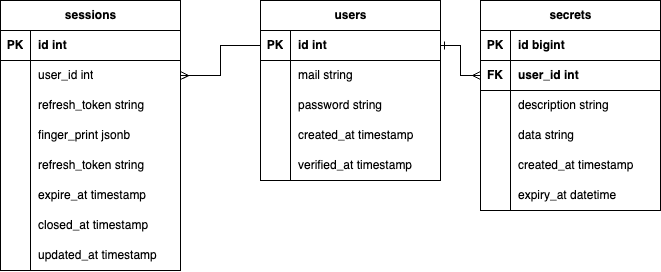

The diagram above was exported from draw.io. Its source (the exported page's mxGraphModel, read from the mxfile embedded in the PNG):
<mxGraphModel dx="1711" dy="650" grid="1" gridSize="10" guides="1" tooltips="1" connect="1" arrows="1" fold="1" page="1" pageScale="1" pageWidth="827" pageHeight="1169" math="0" shadow="0">
  <root>
    <mxCell id="0" />
    <mxCell id="1" parent="0" />
    <mxCell id="WdoYNyhY5fn_0Uc0i993-42" style="edgeStyle=orthogonalEdgeStyle;rounded=0;orthogonalLoop=1;jettySize=auto;html=1;exitX=1;exitY=0.25;exitDx=0;exitDy=0;entryX=0;entryY=0.5;entryDx=0;entryDy=0;endArrow=ERmany;endFill=0;startArrow=ERone;startFill=0;" parent="1" source="WdoYNyhY5fn_0Uc0i993-1" target="WdoYNyhY5fn_0Uc0i993-39" edge="1">
      <mxGeometry relative="1" as="geometry" />
    </mxCell>
    <mxCell id="WdoYNyhY5fn_0Uc0i993-1" value="users" style="shape=table;startSize=30;container=1;collapsible=1;childLayout=tableLayout;fixedRows=1;rowLines=0;fontStyle=1;align=center;resizeLast=1;html=1;" parent="1" vertex="1">
      <mxGeometry x="120" y="200" width="180" height="180" as="geometry" />
    </mxCell>
    <mxCell id="WdoYNyhY5fn_0Uc0i993-2" value="" style="shape=tableRow;horizontal=0;startSize=0;swimlaneHead=0;swimlaneBody=0;fillColor=none;collapsible=0;dropTarget=0;points=[[0,0.5],[1,0.5]];portConstraint=eastwest;top=0;left=0;right=0;bottom=1;" parent="WdoYNyhY5fn_0Uc0i993-1" vertex="1">
      <mxGeometry y="30" width="180" height="30" as="geometry" />
    </mxCell>
    <mxCell id="WdoYNyhY5fn_0Uc0i993-3" value="PK" style="shape=partialRectangle;connectable=0;fillColor=none;top=0;left=0;bottom=0;right=0;fontStyle=1;overflow=hidden;whiteSpace=wrap;html=1;" parent="WdoYNyhY5fn_0Uc0i993-2" vertex="1">
      <mxGeometry width="30" height="30" as="geometry">
        <mxRectangle width="30" height="30" as="alternateBounds" />
      </mxGeometry>
    </mxCell>
    <mxCell id="WdoYNyhY5fn_0Uc0i993-4" value="id int" style="shape=partialRectangle;connectable=0;fillColor=none;top=0;left=0;bottom=0;right=0;align=left;spacingLeft=6;fontStyle=1;overflow=hidden;whiteSpace=wrap;html=1;" parent="WdoYNyhY5fn_0Uc0i993-2" vertex="1">
      <mxGeometry x="30" width="150" height="30" as="geometry">
        <mxRectangle width="150" height="30" as="alternateBounds" />
      </mxGeometry>
    </mxCell>
    <mxCell id="WdoYNyhY5fn_0Uc0i993-5" value="" style="shape=tableRow;horizontal=0;startSize=0;swimlaneHead=0;swimlaneBody=0;fillColor=none;collapsible=0;dropTarget=0;points=[[0,0.5],[1,0.5]];portConstraint=eastwest;top=0;left=0;right=0;bottom=0;" parent="WdoYNyhY5fn_0Uc0i993-1" vertex="1">
      <mxGeometry y="60" width="180" height="30" as="geometry" />
    </mxCell>
    <mxCell id="WdoYNyhY5fn_0Uc0i993-6" value="" style="shape=partialRectangle;connectable=0;fillColor=none;top=0;left=0;bottom=0;right=0;editable=1;overflow=hidden;whiteSpace=wrap;html=1;" parent="WdoYNyhY5fn_0Uc0i993-5" vertex="1">
      <mxGeometry width="30" height="30" as="geometry">
        <mxRectangle width="30" height="30" as="alternateBounds" />
      </mxGeometry>
    </mxCell>
    <mxCell id="WdoYNyhY5fn_0Uc0i993-7" value="mail string" style="shape=partialRectangle;connectable=0;fillColor=none;top=0;left=0;bottom=0;right=0;align=left;spacingLeft=6;overflow=hidden;whiteSpace=wrap;html=1;" parent="WdoYNyhY5fn_0Uc0i993-5" vertex="1">
      <mxGeometry x="30" width="150" height="30" as="geometry">
        <mxRectangle width="150" height="30" as="alternateBounds" />
      </mxGeometry>
    </mxCell>
    <mxCell id="WdoYNyhY5fn_0Uc0i993-8" value="" style="shape=tableRow;horizontal=0;startSize=0;swimlaneHead=0;swimlaneBody=0;fillColor=none;collapsible=0;dropTarget=0;points=[[0,0.5],[1,0.5]];portConstraint=eastwest;top=0;left=0;right=0;bottom=0;" parent="WdoYNyhY5fn_0Uc0i993-1" vertex="1">
      <mxGeometry y="90" width="180" height="30" as="geometry" />
    </mxCell>
    <mxCell id="WdoYNyhY5fn_0Uc0i993-9" value="" style="shape=partialRectangle;connectable=0;fillColor=none;top=0;left=0;bottom=0;right=0;editable=1;overflow=hidden;whiteSpace=wrap;html=1;" parent="WdoYNyhY5fn_0Uc0i993-8" vertex="1">
      <mxGeometry width="30" height="30" as="geometry">
        <mxRectangle width="30" height="30" as="alternateBounds" />
      </mxGeometry>
    </mxCell>
    <mxCell id="WdoYNyhY5fn_0Uc0i993-10" value="password string" style="shape=partialRectangle;connectable=0;fillColor=none;top=0;left=0;bottom=0;right=0;align=left;spacingLeft=6;overflow=hidden;whiteSpace=wrap;html=1;" parent="WdoYNyhY5fn_0Uc0i993-8" vertex="1">
      <mxGeometry x="30" width="150" height="30" as="geometry">
        <mxRectangle width="150" height="30" as="alternateBounds" />
      </mxGeometry>
    </mxCell>
    <mxCell id="WdoYNyhY5fn_0Uc0i993-17" value="" style="shape=tableRow;horizontal=0;startSize=0;swimlaneHead=0;swimlaneBody=0;fillColor=none;collapsible=0;dropTarget=0;points=[[0,0.5],[1,0.5]];portConstraint=eastwest;top=0;left=0;right=0;bottom=0;" parent="WdoYNyhY5fn_0Uc0i993-1" vertex="1">
      <mxGeometry y="120" width="180" height="30" as="geometry" />
    </mxCell>
    <mxCell id="WdoYNyhY5fn_0Uc0i993-18" value="" style="shape=partialRectangle;connectable=0;fillColor=none;top=0;left=0;bottom=0;right=0;editable=1;overflow=hidden;whiteSpace=wrap;html=1;" parent="WdoYNyhY5fn_0Uc0i993-17" vertex="1">
      <mxGeometry width="30" height="30" as="geometry">
        <mxRectangle width="30" height="30" as="alternateBounds" />
      </mxGeometry>
    </mxCell>
    <mxCell id="WdoYNyhY5fn_0Uc0i993-19" value="created_at timestamp" style="shape=partialRectangle;connectable=0;fillColor=none;top=0;left=0;bottom=0;right=0;align=left;spacingLeft=6;overflow=hidden;whiteSpace=wrap;html=1;" parent="WdoYNyhY5fn_0Uc0i993-17" vertex="1">
      <mxGeometry x="30" width="150" height="30" as="geometry">
        <mxRectangle width="150" height="30" as="alternateBounds" />
      </mxGeometry>
    </mxCell>
    <mxCell id="WdoYNyhY5fn_0Uc0i993-20" value="" style="shape=tableRow;horizontal=0;startSize=0;swimlaneHead=0;swimlaneBody=0;fillColor=none;collapsible=0;dropTarget=0;points=[[0,0.5],[1,0.5]];portConstraint=eastwest;top=0;left=0;right=0;bottom=0;" parent="WdoYNyhY5fn_0Uc0i993-1" vertex="1">
      <mxGeometry y="150" width="180" height="30" as="geometry" />
    </mxCell>
    <mxCell id="WdoYNyhY5fn_0Uc0i993-21" value="" style="shape=partialRectangle;connectable=0;fillColor=none;top=0;left=0;bottom=0;right=0;editable=1;overflow=hidden;whiteSpace=wrap;html=1;" parent="WdoYNyhY5fn_0Uc0i993-20" vertex="1">
      <mxGeometry width="30" height="30" as="geometry">
        <mxRectangle width="30" height="30" as="alternateBounds" />
      </mxGeometry>
    </mxCell>
    <mxCell id="WdoYNyhY5fn_0Uc0i993-22" value="verified_at timestamp" style="shape=partialRectangle;connectable=0;fillColor=none;top=0;left=0;bottom=0;right=0;align=left;spacingLeft=6;overflow=hidden;whiteSpace=wrap;html=1;" parent="WdoYNyhY5fn_0Uc0i993-20" vertex="1">
      <mxGeometry x="30" width="150" height="30" as="geometry">
        <mxRectangle width="150" height="30" as="alternateBounds" />
      </mxGeometry>
    </mxCell>
    <mxCell id="WdoYNyhY5fn_0Uc0i993-23" value="secrets" style="shape=table;startSize=30;container=1;collapsible=1;childLayout=tableLayout;fixedRows=1;rowLines=0;fontStyle=1;align=center;resizeLast=1;html=1;" parent="1" vertex="1">
      <mxGeometry x="340" y="200" width="180" height="210" as="geometry">
        <mxRectangle x="340" y="200" width="80" height="30" as="alternateBounds" />
      </mxGeometry>
    </mxCell>
    <mxCell id="WdoYNyhY5fn_0Uc0i993-24" value="" style="shape=tableRow;horizontal=0;startSize=0;swimlaneHead=0;swimlaneBody=0;fillColor=none;collapsible=0;dropTarget=0;points=[[0,0.5],[1,0.5]];portConstraint=eastwest;top=0;left=0;right=0;bottom=1;" parent="WdoYNyhY5fn_0Uc0i993-23" vertex="1">
      <mxGeometry y="30" width="180" height="30" as="geometry" />
    </mxCell>
    <mxCell id="WdoYNyhY5fn_0Uc0i993-25" value="PK" style="shape=partialRectangle;connectable=0;fillColor=none;top=0;left=0;bottom=0;right=0;fontStyle=1;overflow=hidden;whiteSpace=wrap;html=1;" parent="WdoYNyhY5fn_0Uc0i993-24" vertex="1">
      <mxGeometry width="30" height="30" as="geometry">
        <mxRectangle width="30" height="30" as="alternateBounds" />
      </mxGeometry>
    </mxCell>
    <mxCell id="WdoYNyhY5fn_0Uc0i993-26" value="id bigint" style="shape=partialRectangle;connectable=0;fillColor=none;top=0;left=0;bottom=0;right=0;align=left;spacingLeft=6;fontStyle=1;overflow=hidden;whiteSpace=wrap;html=1;strokeColor=default;" parent="WdoYNyhY5fn_0Uc0i993-24" vertex="1">
      <mxGeometry x="30" width="150" height="30" as="geometry">
        <mxRectangle width="150" height="30" as="alternateBounds" />
      </mxGeometry>
    </mxCell>
    <mxCell id="WdoYNyhY5fn_0Uc0i993-39" value="" style="shape=tableRow;horizontal=0;startSize=0;swimlaneHead=0;swimlaneBody=0;fillColor=none;collapsible=0;dropTarget=0;points=[[0,0.5],[1,0.5]];portConstraint=eastwest;top=0;left=0;right=0;bottom=1;" parent="WdoYNyhY5fn_0Uc0i993-23" vertex="1">
      <mxGeometry y="60" width="180" height="30" as="geometry" />
    </mxCell>
    <mxCell id="WdoYNyhY5fn_0Uc0i993-40" value="FK" style="shape=partialRectangle;connectable=0;fillColor=none;top=0;left=0;bottom=0;right=0;fontStyle=1;overflow=hidden;whiteSpace=wrap;html=1;" parent="WdoYNyhY5fn_0Uc0i993-39" vertex="1">
      <mxGeometry width="30" height="30" as="geometry">
        <mxRectangle width="30" height="30" as="alternateBounds" />
      </mxGeometry>
    </mxCell>
    <mxCell id="WdoYNyhY5fn_0Uc0i993-41" value="user_id int" style="shape=partialRectangle;connectable=0;fillColor=none;top=0;left=0;bottom=0;right=0;align=left;spacingLeft=6;fontStyle=1;overflow=hidden;whiteSpace=wrap;html=1;" parent="WdoYNyhY5fn_0Uc0i993-39" vertex="1">
      <mxGeometry x="30" width="150" height="30" as="geometry">
        <mxRectangle width="150" height="30" as="alternateBounds" />
      </mxGeometry>
    </mxCell>
    <mxCell id="WdoYNyhY5fn_0Uc0i993-27" value="" style="shape=tableRow;horizontal=0;startSize=0;swimlaneHead=0;swimlaneBody=0;fillColor=none;collapsible=0;dropTarget=0;points=[[0,0.5],[1,0.5]];portConstraint=eastwest;top=0;left=0;right=0;bottom=0;" parent="WdoYNyhY5fn_0Uc0i993-23" vertex="1">
      <mxGeometry y="90" width="180" height="30" as="geometry" />
    </mxCell>
    <mxCell id="WdoYNyhY5fn_0Uc0i993-28" value="" style="shape=partialRectangle;connectable=0;fillColor=none;top=0;left=0;bottom=0;right=0;editable=1;overflow=hidden;whiteSpace=wrap;html=1;" parent="WdoYNyhY5fn_0Uc0i993-27" vertex="1">
      <mxGeometry width="30" height="30" as="geometry">
        <mxRectangle width="30" height="30" as="alternateBounds" />
      </mxGeometry>
    </mxCell>
    <mxCell id="WdoYNyhY5fn_0Uc0i993-29" value="description string" style="shape=partialRectangle;connectable=0;fillColor=none;top=0;left=0;bottom=0;right=0;align=left;spacingLeft=6;overflow=hidden;whiteSpace=wrap;html=1;" parent="WdoYNyhY5fn_0Uc0i993-27" vertex="1">
      <mxGeometry x="30" width="150" height="30" as="geometry">
        <mxRectangle width="150" height="30" as="alternateBounds" />
      </mxGeometry>
    </mxCell>
    <mxCell id="VKdznLA-ndHp0gTEcFNK-5" value="" style="shape=tableRow;horizontal=0;startSize=0;swimlaneHead=0;swimlaneBody=0;fillColor=none;collapsible=0;dropTarget=0;points=[[0,0.5],[1,0.5]];portConstraint=eastwest;top=0;left=0;right=0;bottom=0;" vertex="1" parent="WdoYNyhY5fn_0Uc0i993-23">
      <mxGeometry y="120" width="180" height="30" as="geometry" />
    </mxCell>
    <mxCell id="VKdznLA-ndHp0gTEcFNK-6" value="" style="shape=partialRectangle;connectable=0;fillColor=none;top=0;left=0;bottom=0;right=0;editable=1;overflow=hidden;whiteSpace=wrap;html=1;" vertex="1" parent="VKdznLA-ndHp0gTEcFNK-5">
      <mxGeometry width="30" height="30" as="geometry">
        <mxRectangle width="30" height="30" as="alternateBounds" />
      </mxGeometry>
    </mxCell>
    <mxCell id="VKdznLA-ndHp0gTEcFNK-7" value="data string" style="shape=partialRectangle;connectable=0;fillColor=none;top=0;left=0;bottom=0;right=0;align=left;spacingLeft=6;overflow=hidden;whiteSpace=wrap;html=1;" vertex="1" parent="VKdznLA-ndHp0gTEcFNK-5">
      <mxGeometry x="30" width="150" height="30" as="geometry">
        <mxRectangle width="150" height="30" as="alternateBounds" />
      </mxGeometry>
    </mxCell>
    <mxCell id="WdoYNyhY5fn_0Uc0i993-33" value="" style="shape=tableRow;horizontal=0;startSize=0;swimlaneHead=0;swimlaneBody=0;fillColor=none;collapsible=0;dropTarget=0;points=[[0,0.5],[1,0.5]];portConstraint=eastwest;top=0;left=0;right=0;bottom=0;" parent="WdoYNyhY5fn_0Uc0i993-23" vertex="1">
      <mxGeometry y="150" width="180" height="30" as="geometry" />
    </mxCell>
    <mxCell id="WdoYNyhY5fn_0Uc0i993-34" value="" style="shape=partialRectangle;connectable=0;fillColor=none;top=0;left=0;bottom=0;right=0;editable=1;overflow=hidden;whiteSpace=wrap;html=1;" parent="WdoYNyhY5fn_0Uc0i993-33" vertex="1">
      <mxGeometry width="30" height="30" as="geometry">
        <mxRectangle width="30" height="30" as="alternateBounds" />
      </mxGeometry>
    </mxCell>
    <mxCell id="WdoYNyhY5fn_0Uc0i993-35" value="created_at timestamp" style="shape=partialRectangle;connectable=0;fillColor=none;top=0;left=0;bottom=0;right=0;align=left;spacingLeft=6;overflow=hidden;whiteSpace=wrap;html=1;" parent="WdoYNyhY5fn_0Uc0i993-33" vertex="1">
      <mxGeometry x="30" width="150" height="30" as="geometry">
        <mxRectangle width="150" height="30" as="alternateBounds" />
      </mxGeometry>
    </mxCell>
    <mxCell id="WdoYNyhY5fn_0Uc0i993-148" style="shape=tableRow;horizontal=0;startSize=0;swimlaneHead=0;swimlaneBody=0;fillColor=none;collapsible=0;dropTarget=0;points=[[0,0.5],[1,0.5]];portConstraint=eastwest;top=0;left=0;right=0;bottom=0;" parent="WdoYNyhY5fn_0Uc0i993-23" vertex="1">
      <mxGeometry y="180" width="180" height="30" as="geometry" />
    </mxCell>
    <mxCell id="WdoYNyhY5fn_0Uc0i993-149" style="shape=partialRectangle;connectable=0;fillColor=none;top=0;left=0;bottom=0;right=0;editable=1;overflow=hidden;whiteSpace=wrap;html=1;" parent="WdoYNyhY5fn_0Uc0i993-148" vertex="1">
      <mxGeometry width="30" height="30" as="geometry">
        <mxRectangle width="30" height="30" as="alternateBounds" />
      </mxGeometry>
    </mxCell>
    <mxCell id="WdoYNyhY5fn_0Uc0i993-150" value="expiry_at datetime" style="shape=partialRectangle;connectable=0;fillColor=none;top=0;left=0;bottom=0;right=0;align=left;spacingLeft=6;overflow=hidden;whiteSpace=wrap;html=1;" parent="WdoYNyhY5fn_0Uc0i993-148" vertex="1">
      <mxGeometry x="30" width="150" height="30" as="geometry">
        <mxRectangle width="150" height="30" as="alternateBounds" />
      </mxGeometry>
    </mxCell>
    <mxCell id="VKdznLA-ndHp0gTEcFNK-8" value="sessions" style="shape=table;startSize=30;container=1;collapsible=1;childLayout=tableLayout;fixedRows=1;rowLines=0;fontStyle=1;align=center;resizeLast=1;html=1;" vertex="1" parent="1">
      <mxGeometry x="-140" y="200" width="180" height="270.0000000000001" as="geometry" />
    </mxCell>
    <mxCell id="VKdznLA-ndHp0gTEcFNK-9" value="" style="shape=tableRow;horizontal=0;startSize=0;swimlaneHead=0;swimlaneBody=0;fillColor=none;collapsible=0;dropTarget=0;points=[[0,0.5],[1,0.5]];portConstraint=eastwest;top=0;left=0;right=0;bottom=1;" vertex="1" parent="VKdznLA-ndHp0gTEcFNK-8">
      <mxGeometry y="30" width="180" height="30" as="geometry" />
    </mxCell>
    <mxCell id="VKdznLA-ndHp0gTEcFNK-10" value="PK" style="shape=partialRectangle;connectable=0;fillColor=none;top=0;left=0;bottom=0;right=0;fontStyle=1;overflow=hidden;whiteSpace=wrap;html=1;" vertex="1" parent="VKdznLA-ndHp0gTEcFNK-9">
      <mxGeometry width="30" height="30" as="geometry">
        <mxRectangle width="30" height="30" as="alternateBounds" />
      </mxGeometry>
    </mxCell>
    <mxCell id="VKdznLA-ndHp0gTEcFNK-11" value="id int" style="shape=partialRectangle;connectable=0;fillColor=none;top=0;left=0;bottom=0;right=0;align=left;spacingLeft=6;fontStyle=1;overflow=hidden;whiteSpace=wrap;html=1;" vertex="1" parent="VKdznLA-ndHp0gTEcFNK-9">
      <mxGeometry x="30" width="150" height="30" as="geometry">
        <mxRectangle width="150" height="30" as="alternateBounds" />
      </mxGeometry>
    </mxCell>
    <mxCell id="VKdznLA-ndHp0gTEcFNK-12" value="" style="shape=tableRow;horizontal=0;startSize=0;swimlaneHead=0;swimlaneBody=0;fillColor=none;collapsible=0;dropTarget=0;points=[[0,0.5],[1,0.5]];portConstraint=eastwest;top=0;left=0;right=0;bottom=0;" vertex="1" parent="VKdznLA-ndHp0gTEcFNK-8">
      <mxGeometry y="60" width="180" height="30" as="geometry" />
    </mxCell>
    <mxCell id="VKdznLA-ndHp0gTEcFNK-13" value="" style="shape=partialRectangle;connectable=0;fillColor=none;top=0;left=0;bottom=0;right=0;editable=1;overflow=hidden;whiteSpace=wrap;html=1;" vertex="1" parent="VKdznLA-ndHp0gTEcFNK-12">
      <mxGeometry width="30" height="30" as="geometry">
        <mxRectangle width="30" height="30" as="alternateBounds" />
      </mxGeometry>
    </mxCell>
    <mxCell id="VKdznLA-ndHp0gTEcFNK-14" value="user_id&amp;nbsp;int" style="shape=partialRectangle;connectable=0;fillColor=none;top=0;left=0;bottom=0;right=0;align=left;spacingLeft=6;overflow=hidden;whiteSpace=wrap;html=1;" vertex="1" parent="VKdznLA-ndHp0gTEcFNK-12">
      <mxGeometry x="30" width="150" height="30" as="geometry">
        <mxRectangle width="150" height="30" as="alternateBounds" />
      </mxGeometry>
    </mxCell>
    <mxCell id="VKdznLA-ndHp0gTEcFNK-15" value="" style="shape=tableRow;horizontal=0;startSize=0;swimlaneHead=0;swimlaneBody=0;fillColor=none;collapsible=0;dropTarget=0;points=[[0,0.5],[1,0.5]];portConstraint=eastwest;top=0;left=0;right=0;bottom=0;" vertex="1" parent="VKdznLA-ndHp0gTEcFNK-8">
      <mxGeometry y="90" width="180" height="30" as="geometry" />
    </mxCell>
    <mxCell id="VKdznLA-ndHp0gTEcFNK-16" value="" style="shape=partialRectangle;connectable=0;fillColor=none;top=0;left=0;bottom=0;right=0;editable=1;overflow=hidden;whiteSpace=wrap;html=1;" vertex="1" parent="VKdznLA-ndHp0gTEcFNK-15">
      <mxGeometry width="30" height="30" as="geometry">
        <mxRectangle width="30" height="30" as="alternateBounds" />
      </mxGeometry>
    </mxCell>
    <mxCell id="VKdznLA-ndHp0gTEcFNK-17" value="refresh_token string" style="shape=partialRectangle;connectable=0;fillColor=none;top=0;left=0;bottom=0;right=0;align=left;spacingLeft=6;overflow=hidden;whiteSpace=wrap;html=1;" vertex="1" parent="VKdznLA-ndHp0gTEcFNK-15">
      <mxGeometry x="30" width="150" height="30" as="geometry">
        <mxRectangle width="150" height="30" as="alternateBounds" />
      </mxGeometry>
    </mxCell>
    <mxCell id="VKdznLA-ndHp0gTEcFNK-28" value="" style="shape=tableRow;horizontal=0;startSize=0;swimlaneHead=0;swimlaneBody=0;fillColor=none;collapsible=0;dropTarget=0;points=[[0,0.5],[1,0.5]];portConstraint=eastwest;top=0;left=0;right=0;bottom=0;" vertex="1" parent="VKdznLA-ndHp0gTEcFNK-8">
      <mxGeometry y="120" width="180" height="30" as="geometry" />
    </mxCell>
    <mxCell id="VKdznLA-ndHp0gTEcFNK-29" value="" style="shape=partialRectangle;connectable=0;fillColor=none;top=0;left=0;bottom=0;right=0;editable=1;overflow=hidden;whiteSpace=wrap;html=1;" vertex="1" parent="VKdznLA-ndHp0gTEcFNK-28">
      <mxGeometry width="30" height="30" as="geometry">
        <mxRectangle width="30" height="30" as="alternateBounds" />
      </mxGeometry>
    </mxCell>
    <mxCell id="VKdznLA-ndHp0gTEcFNK-30" value="finger_print jsonb" style="shape=partialRectangle;connectable=0;fillColor=none;top=0;left=0;bottom=0;right=0;align=left;spacingLeft=6;overflow=hidden;whiteSpace=wrap;html=1;" vertex="1" parent="VKdznLA-ndHp0gTEcFNK-28">
      <mxGeometry x="30" width="150" height="30" as="geometry">
        <mxRectangle width="150" height="30" as="alternateBounds" />
      </mxGeometry>
    </mxCell>
    <mxCell id="VKdznLA-ndHp0gTEcFNK-31" value="" style="shape=tableRow;horizontal=0;startSize=0;swimlaneHead=0;swimlaneBody=0;fillColor=none;collapsible=0;dropTarget=0;points=[[0,0.5],[1,0.5]];portConstraint=eastwest;top=0;left=0;right=0;bottom=0;" vertex="1" parent="VKdznLA-ndHp0gTEcFNK-8">
      <mxGeometry y="150" width="180" height="30" as="geometry" />
    </mxCell>
    <mxCell id="VKdznLA-ndHp0gTEcFNK-32" value="" style="shape=partialRectangle;connectable=0;fillColor=none;top=0;left=0;bottom=0;right=0;editable=1;overflow=hidden;whiteSpace=wrap;html=1;" vertex="1" parent="VKdznLA-ndHp0gTEcFNK-31">
      <mxGeometry width="30" height="30" as="geometry">
        <mxRectangle width="30" height="30" as="alternateBounds" />
      </mxGeometry>
    </mxCell>
    <mxCell id="VKdznLA-ndHp0gTEcFNK-33" value="refresh_token string" style="shape=partialRectangle;connectable=0;fillColor=none;top=0;left=0;bottom=0;right=0;align=left;spacingLeft=6;overflow=hidden;whiteSpace=wrap;html=1;" vertex="1" parent="VKdznLA-ndHp0gTEcFNK-31">
      <mxGeometry x="30" width="150" height="30" as="geometry">
        <mxRectangle width="150" height="30" as="alternateBounds" />
      </mxGeometry>
    </mxCell>
    <mxCell id="VKdznLA-ndHp0gTEcFNK-18" value="" style="shape=tableRow;horizontal=0;startSize=0;swimlaneHead=0;swimlaneBody=0;fillColor=none;collapsible=0;dropTarget=0;points=[[0,0.5],[1,0.5]];portConstraint=eastwest;top=0;left=0;right=0;bottom=0;" vertex="1" parent="VKdznLA-ndHp0gTEcFNK-8">
      <mxGeometry y="180" width="180" height="30" as="geometry" />
    </mxCell>
    <mxCell id="VKdznLA-ndHp0gTEcFNK-19" value="" style="shape=partialRectangle;connectable=0;fillColor=none;top=0;left=0;bottom=0;right=0;editable=1;overflow=hidden;whiteSpace=wrap;html=1;" vertex="1" parent="VKdznLA-ndHp0gTEcFNK-18">
      <mxGeometry width="30" height="30" as="geometry">
        <mxRectangle width="30" height="30" as="alternateBounds" />
      </mxGeometry>
    </mxCell>
    <mxCell id="VKdznLA-ndHp0gTEcFNK-20" value="expire_at&amp;nbsp;timestamp" style="shape=partialRectangle;connectable=0;fillColor=none;top=0;left=0;bottom=0;right=0;align=left;spacingLeft=6;overflow=hidden;whiteSpace=wrap;html=1;" vertex="1" parent="VKdznLA-ndHp0gTEcFNK-18">
      <mxGeometry x="30" width="150" height="30" as="geometry">
        <mxRectangle width="150" height="30" as="alternateBounds" />
      </mxGeometry>
    </mxCell>
    <mxCell id="VKdznLA-ndHp0gTEcFNK-21" value="" style="shape=tableRow;horizontal=0;startSize=0;swimlaneHead=0;swimlaneBody=0;fillColor=none;collapsible=0;dropTarget=0;points=[[0,0.5],[1,0.5]];portConstraint=eastwest;top=0;left=0;right=0;bottom=0;" vertex="1" parent="VKdznLA-ndHp0gTEcFNK-8">
      <mxGeometry y="210" width="180" height="30" as="geometry" />
    </mxCell>
    <mxCell id="VKdznLA-ndHp0gTEcFNK-22" value="" style="shape=partialRectangle;connectable=0;fillColor=none;top=0;left=0;bottom=0;right=0;editable=1;overflow=hidden;whiteSpace=wrap;html=1;" vertex="1" parent="VKdznLA-ndHp0gTEcFNK-21">
      <mxGeometry width="30" height="30" as="geometry">
        <mxRectangle width="30" height="30" as="alternateBounds" />
      </mxGeometry>
    </mxCell>
    <mxCell id="VKdznLA-ndHp0gTEcFNK-23" value="closed_at timestamp" style="shape=partialRectangle;connectable=0;fillColor=none;top=0;left=0;bottom=0;right=0;align=left;spacingLeft=6;overflow=hidden;whiteSpace=wrap;html=1;" vertex="1" parent="VKdznLA-ndHp0gTEcFNK-21">
      <mxGeometry x="30" width="150" height="30" as="geometry">
        <mxRectangle width="150" height="30" as="alternateBounds" />
      </mxGeometry>
    </mxCell>
    <mxCell id="VKdznLA-ndHp0gTEcFNK-34" value="" style="shape=tableRow;horizontal=0;startSize=0;swimlaneHead=0;swimlaneBody=0;fillColor=none;collapsible=0;dropTarget=0;points=[[0,0.5],[1,0.5]];portConstraint=eastwest;top=0;left=0;right=0;bottom=0;" vertex="1" parent="VKdznLA-ndHp0gTEcFNK-8">
      <mxGeometry y="240" width="180" height="30" as="geometry" />
    </mxCell>
    <mxCell id="VKdznLA-ndHp0gTEcFNK-35" value="" style="shape=partialRectangle;connectable=0;fillColor=none;top=0;left=0;bottom=0;right=0;editable=1;overflow=hidden;whiteSpace=wrap;html=1;" vertex="1" parent="VKdznLA-ndHp0gTEcFNK-34">
      <mxGeometry width="30" height="30" as="geometry">
        <mxRectangle width="30" height="30" as="alternateBounds" />
      </mxGeometry>
    </mxCell>
    <mxCell id="VKdznLA-ndHp0gTEcFNK-36" value="updated_at timestamp" style="shape=partialRectangle;connectable=0;fillColor=none;top=0;left=0;bottom=0;right=0;align=left;spacingLeft=6;overflow=hidden;whiteSpace=wrap;html=1;" vertex="1" parent="VKdznLA-ndHp0gTEcFNK-34">
      <mxGeometry x="30" width="150" height="30" as="geometry">
        <mxRectangle width="150" height="30" as="alternateBounds" />
      </mxGeometry>
    </mxCell>
    <mxCell id="VKdznLA-ndHp0gTEcFNK-37" style="edgeStyle=orthogonalEdgeStyle;rounded=0;orthogonalLoop=1;jettySize=auto;html=1;entryX=1;entryY=0.5;entryDx=0;entryDy=0;endArrow=ERmany;endFill=0;" edge="1" parent="1" source="WdoYNyhY5fn_0Uc0i993-2" target="VKdznLA-ndHp0gTEcFNK-12">
      <mxGeometry relative="1" as="geometry" />
    </mxCell>
  </root>
</mxGraphModel>